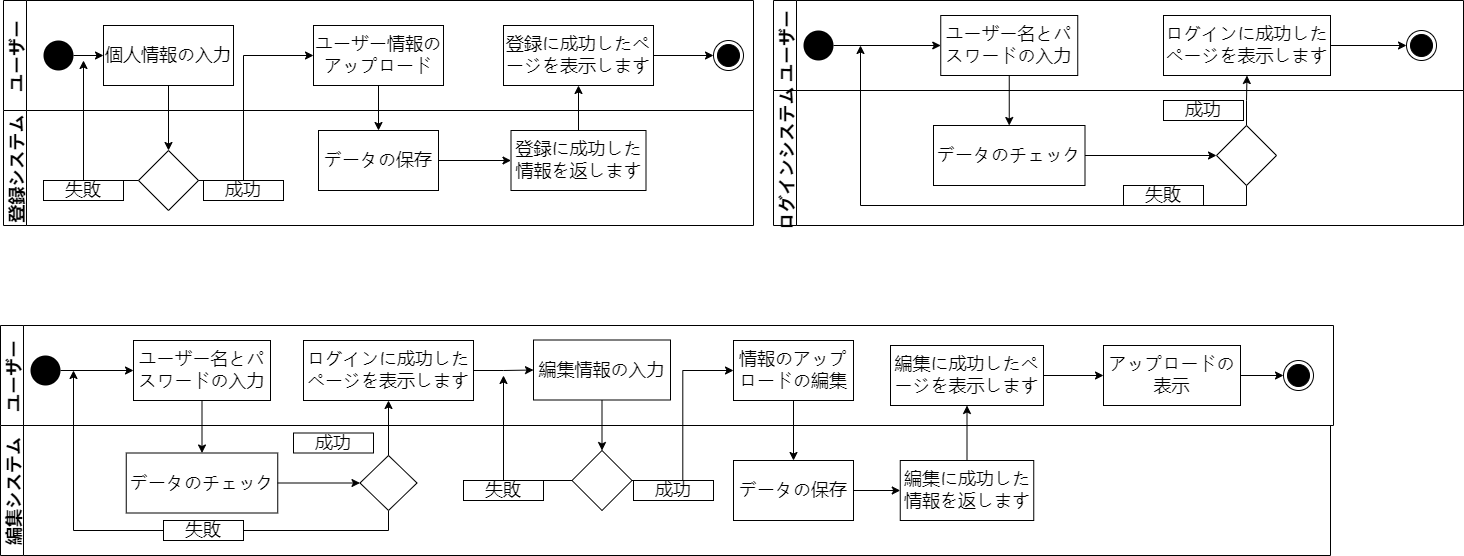

The diagram above was exported from draw.io. Its source (the exported page's mxGraphModel, read from the mxfile embedded in the PNG):
<mxGraphModel dx="1366" dy="762" grid="1" gridSize="10" guides="1" tooltips="1" connect="1" arrows="1" fold="1" page="1" pageScale="1" pageWidth="827" pageHeight="1169" math="0" shadow="0">
  <root>
    <mxCell id="0" />
    <mxCell id="1" parent="0" />
    <mxCell id="fAkW5mOXIMmCZw-cEz16-29" value="ユーザー" style="swimlane;horizontal=0;fontSize=18;" vertex="1" parent="1">
      <mxGeometry x="10" y="30" width="750" height="110" as="geometry" />
    </mxCell>
    <mxCell id="fAkW5mOXIMmCZw-cEz16-25" value="個人情報の入力" style="rounded=0;whiteSpace=wrap;html=1;fontSize=18;" vertex="1" parent="fAkW5mOXIMmCZw-cEz16-29">
      <mxGeometry x="100" y="25" width="130" height="60" as="geometry" />
    </mxCell>
    <mxCell id="fAkW5mOXIMmCZw-cEz16-19" value="" style="ellipse;html=1;shape=endState;fillColor=#000000;strokeColor=#000000;fontSize=18;" vertex="1" parent="fAkW5mOXIMmCZw-cEz16-29">
      <mxGeometry x="710" y="40" width="30" height="30" as="geometry" />
    </mxCell>
    <mxCell id="fAkW5mOXIMmCZw-cEz16-18" value="" style="ellipse;fillColor=#000000;strokeColor=none;fontSize=18;" vertex="1" parent="fAkW5mOXIMmCZw-cEz16-29">
      <mxGeometry x="40" y="40" width="30" height="30" as="geometry" />
    </mxCell>
    <mxCell id="fAkW5mOXIMmCZw-cEz16-36" value="" style="endArrow=classic;html=1;rounded=0;fontSize=18;exitX=1;exitY=0.5;exitDx=0;exitDy=0;entryX=0;entryY=0.5;entryDx=0;entryDy=0;" edge="1" parent="fAkW5mOXIMmCZw-cEz16-29" source="fAkW5mOXIMmCZw-cEz16-18" target="fAkW5mOXIMmCZw-cEz16-25">
      <mxGeometry width="50" height="50" relative="1" as="geometry">
        <mxPoint x="280" y="130" as="sourcePoint" />
        <mxPoint x="330" y="80" as="targetPoint" />
      </mxGeometry>
    </mxCell>
    <mxCell id="fAkW5mOXIMmCZw-cEz16-26" value="ユーザー情報のアップロード" style="rounded=0;whiteSpace=wrap;html=1;fontSize=18;" vertex="1" parent="fAkW5mOXIMmCZw-cEz16-29">
      <mxGeometry x="310" y="25" width="130" height="60" as="geometry" />
    </mxCell>
    <mxCell id="fAkW5mOXIMmCZw-cEz16-45" style="edgeStyle=orthogonalEdgeStyle;rounded=0;orthogonalLoop=1;jettySize=auto;html=1;entryX=0;entryY=0.5;entryDx=0;entryDy=0;fontSize=18;" edge="1" parent="fAkW5mOXIMmCZw-cEz16-29" source="fAkW5mOXIMmCZw-cEz16-43" target="fAkW5mOXIMmCZw-cEz16-19">
      <mxGeometry relative="1" as="geometry" />
    </mxCell>
    <mxCell id="fAkW5mOXIMmCZw-cEz16-43" value="登録に成功したページを表示します" style="rounded=0;whiteSpace=wrap;html=1;fontSize=18;" vertex="1" parent="fAkW5mOXIMmCZw-cEz16-29">
      <mxGeometry x="500" y="25" width="150" height="60" as="geometry" />
    </mxCell>
    <mxCell id="fAkW5mOXIMmCZw-cEz16-30" value="登録システム" style="swimlane;horizontal=0;fontSize=18;" vertex="1" parent="1">
      <mxGeometry x="10" y="140" width="750" height="115" as="geometry" />
    </mxCell>
    <mxCell id="fAkW5mOXIMmCZw-cEz16-38" value="データの保存" style="rounded=0;whiteSpace=wrap;html=1;fontSize=18;" vertex="1" parent="fAkW5mOXIMmCZw-cEz16-30">
      <mxGeometry x="315" y="20" width="120" height="60" as="geometry" />
    </mxCell>
    <mxCell id="fAkW5mOXIMmCZw-cEz16-40" value="登録に成功した情報を返します" style="rounded=0;whiteSpace=wrap;html=1;fontSize=18;" vertex="1" parent="fAkW5mOXIMmCZw-cEz16-30">
      <mxGeometry x="507.5" y="20" width="135" height="60" as="geometry" />
    </mxCell>
    <mxCell id="fAkW5mOXIMmCZw-cEz16-42" style="edgeStyle=orthogonalEdgeStyle;rounded=0;orthogonalLoop=1;jettySize=auto;html=1;exitX=1;exitY=0.5;exitDx=0;exitDy=0;entryX=0;entryY=0.5;entryDx=0;entryDy=0;fontSize=18;" edge="1" parent="fAkW5mOXIMmCZw-cEz16-30" source="fAkW5mOXIMmCZw-cEz16-38" target="fAkW5mOXIMmCZw-cEz16-40">
      <mxGeometry relative="1" as="geometry" />
    </mxCell>
    <mxCell id="fAkW5mOXIMmCZw-cEz16-90" value="" style="rhombus;whiteSpace=wrap;html=1;fontSize=18;" vertex="1" parent="fAkW5mOXIMmCZw-cEz16-30">
      <mxGeometry x="135" y="40" width="60" height="60" as="geometry" />
    </mxCell>
    <mxCell id="fAkW5mOXIMmCZw-cEz16-93" value="失敗" style="rounded=0;whiteSpace=wrap;html=1;fontSize=18;" vertex="1" parent="fAkW5mOXIMmCZw-cEz16-30">
      <mxGeometry x="40" y="70" width="80" height="20" as="geometry" />
    </mxCell>
    <mxCell id="fAkW5mOXIMmCZw-cEz16-94" value="成功" style="rounded=0;whiteSpace=wrap;html=1;fontSize=18;" vertex="1" parent="fAkW5mOXIMmCZw-cEz16-30">
      <mxGeometry x="200" y="70" width="80" height="20" as="geometry" />
    </mxCell>
    <mxCell id="fAkW5mOXIMmCZw-cEz16-53" style="edgeStyle=orthogonalEdgeStyle;rounded=0;orthogonalLoop=1;jettySize=auto;html=1;exitX=0.5;exitY=0;exitDx=0;exitDy=0;fontSize=18;entryX=0.5;entryY=1;entryDx=0;entryDy=0;" edge="1" parent="1" source="fAkW5mOXIMmCZw-cEz16-32" target="fAkW5mOXIMmCZw-cEz16-57">
      <mxGeometry relative="1" as="geometry">
        <mxPoint x="1117" y="95" as="targetPoint" />
      </mxGeometry>
    </mxCell>
    <mxCell id="fAkW5mOXIMmCZw-cEz16-61" style="edgeStyle=orthogonalEdgeStyle;rounded=0;orthogonalLoop=1;jettySize=auto;html=1;exitX=0.5;exitY=1;exitDx=0;exitDy=0;fontSize=18;" edge="1" parent="1" source="fAkW5mOXIMmCZw-cEz16-32">
      <mxGeometry relative="1" as="geometry">
        <mxPoint x="867" y="75" as="targetPoint" />
      </mxGeometry>
    </mxCell>
    <mxCell id="fAkW5mOXIMmCZw-cEz16-39" value="" style="endArrow=classic;html=1;rounded=0;fontSize=18;exitX=0.5;exitY=1;exitDx=0;exitDy=0;entryX=0.5;entryY=0;entryDx=0;entryDy=0;" edge="1" parent="1" source="fAkW5mOXIMmCZw-cEz16-26" target="fAkW5mOXIMmCZw-cEz16-38">
      <mxGeometry width="50" height="50" relative="1" as="geometry">
        <mxPoint x="290" y="160" as="sourcePoint" />
        <mxPoint x="340" y="110" as="targetPoint" />
      </mxGeometry>
    </mxCell>
    <mxCell id="fAkW5mOXIMmCZw-cEz16-44" style="edgeStyle=orthogonalEdgeStyle;rounded=0;orthogonalLoop=1;jettySize=auto;html=1;entryX=0.5;entryY=1;entryDx=0;entryDy=0;fontSize=18;" edge="1" parent="1" source="fAkW5mOXIMmCZw-cEz16-40" target="fAkW5mOXIMmCZw-cEz16-43">
      <mxGeometry relative="1" as="geometry" />
    </mxCell>
    <mxCell id="fAkW5mOXIMmCZw-cEz16-63" value="ユーザー" style="swimlane;horizontal=0;fontSize=18;" vertex="1" parent="1">
      <mxGeometry x="780" y="30" width="690" height="90" as="geometry" />
    </mxCell>
    <mxCell id="fAkW5mOXIMmCZw-cEz16-59" value="" style="ellipse;fillColor=#000000;strokeColor=none;fontSize=18;" vertex="1" parent="fAkW5mOXIMmCZw-cEz16-63">
      <mxGeometry x="30" y="30" width="30" height="30" as="geometry" />
    </mxCell>
    <mxCell id="fAkW5mOXIMmCZw-cEz16-62" value="" style="ellipse;html=1;shape=endState;fillColor=#000000;strokeColor=#000000;fontSize=18;" vertex="1" parent="fAkW5mOXIMmCZw-cEz16-63">
      <mxGeometry x="633" y="30" width="30" height="30" as="geometry" />
    </mxCell>
    <mxCell id="fAkW5mOXIMmCZw-cEz16-57" value="ログインに成功したページを表示します" style="rounded=0;whiteSpace=wrap;html=1;fontSize=18;" vertex="1" parent="fAkW5mOXIMmCZw-cEz16-63">
      <mxGeometry x="390" y="15" width="167" height="60" as="geometry" />
    </mxCell>
    <mxCell id="fAkW5mOXIMmCZw-cEz16-58" style="edgeStyle=orthogonalEdgeStyle;rounded=0;orthogonalLoop=1;jettySize=auto;html=1;exitX=1;exitY=0.5;exitDx=0;exitDy=0;fontSize=18;entryX=0;entryY=0.5;entryDx=0;entryDy=0;" edge="1" parent="fAkW5mOXIMmCZw-cEz16-63" source="fAkW5mOXIMmCZw-cEz16-57" target="fAkW5mOXIMmCZw-cEz16-62">
      <mxGeometry relative="1" as="geometry">
        <mxPoint x="450" y="45" as="targetPoint" />
      </mxGeometry>
    </mxCell>
    <mxCell id="fAkW5mOXIMmCZw-cEz16-27" value="ユーザー名とパスワードの入力" style="rounded=0;whiteSpace=wrap;html=1;fontSize=18;" vertex="1" parent="fAkW5mOXIMmCZw-cEz16-63">
      <mxGeometry x="167.25" y="15" width="137" height="60" as="geometry" />
    </mxCell>
    <mxCell id="fAkW5mOXIMmCZw-cEz16-60" style="edgeStyle=orthogonalEdgeStyle;rounded=0;orthogonalLoop=1;jettySize=auto;html=1;exitX=1;exitY=0.5;exitDx=0;exitDy=0;entryX=0;entryY=0.5;entryDx=0;entryDy=0;fontSize=18;" edge="1" parent="fAkW5mOXIMmCZw-cEz16-63" source="fAkW5mOXIMmCZw-cEz16-59" target="fAkW5mOXIMmCZw-cEz16-27">
      <mxGeometry relative="1" as="geometry" />
    </mxCell>
    <mxCell id="fAkW5mOXIMmCZw-cEz16-70" style="edgeStyle=orthogonalEdgeStyle;rounded=0;orthogonalLoop=1;jettySize=auto;html=1;exitX=0.5;exitY=1;exitDx=0;exitDy=0;fontSize=18;" edge="1" parent="1" source="fAkW5mOXIMmCZw-cEz16-71">
      <mxGeometry relative="1" as="geometry">
        <mxPoint x="80" y="400" as="targetPoint" />
      </mxGeometry>
    </mxCell>
    <mxCell id="fAkW5mOXIMmCZw-cEz16-73" value="失敗" style="rounded=0;whiteSpace=wrap;html=1;fontSize=18;" vertex="1" parent="1">
      <mxGeometry x="170" y="550" width="80" height="20" as="geometry" />
    </mxCell>
    <mxCell id="fAkW5mOXIMmCZw-cEz16-78" value="ユーザー" style="swimlane;horizontal=0;fontSize=18;" vertex="1" parent="1">
      <mxGeometry x="7" y="355" width="1333" height="100" as="geometry" />
    </mxCell>
    <mxCell id="fAkW5mOXIMmCZw-cEz16-79" value="" style="ellipse;fillColor=#000000;strokeColor=none;fontSize=18;" vertex="1" parent="fAkW5mOXIMmCZw-cEz16-78">
      <mxGeometry x="30" y="30" width="30" height="30" as="geometry" />
    </mxCell>
    <mxCell id="fAkW5mOXIMmCZw-cEz16-80" value="編集システム" style="swimlane;horizontal=0;fontSize=18;" vertex="1" parent="fAkW5mOXIMmCZw-cEz16-78">
      <mxGeometry y="100" width="1330" height="130" as="geometry" />
    </mxCell>
    <mxCell id="fAkW5mOXIMmCZw-cEz16-71" value="" style="rhombus;whiteSpace=wrap;html=1;fontSize=18;" vertex="1" parent="fAkW5mOXIMmCZw-cEz16-80">
      <mxGeometry x="359.5" y="30" width="57" height="55" as="geometry" />
    </mxCell>
    <mxCell id="fAkW5mOXIMmCZw-cEz16-68" value="データのチェック" style="rounded=0;whiteSpace=wrap;html=1;fontSize=18;" vertex="1" parent="fAkW5mOXIMmCZw-cEz16-80">
      <mxGeometry x="125.75" y="27.5" width="151.5" height="60" as="geometry" />
    </mxCell>
    <mxCell id="fAkW5mOXIMmCZw-cEz16-67" style="edgeStyle=orthogonalEdgeStyle;rounded=0;orthogonalLoop=1;jettySize=auto;html=1;exitX=1;exitY=0.5;exitDx=0;exitDy=0;entryX=0;entryY=0.5;entryDx=0;entryDy=0;fontSize=18;" edge="1" parent="fAkW5mOXIMmCZw-cEz16-80" source="fAkW5mOXIMmCZw-cEz16-68" target="fAkW5mOXIMmCZw-cEz16-71">
      <mxGeometry relative="1" as="geometry" />
    </mxCell>
    <mxCell id="fAkW5mOXIMmCZw-cEz16-102" style="edgeStyle=orthogonalEdgeStyle;rounded=0;orthogonalLoop=1;jettySize=auto;html=1;exitX=1;exitY=0.5;exitDx=0;exitDy=0;entryX=0;entryY=0.5;entryDx=0;entryDy=0;fontSize=18;" edge="1" parent="fAkW5mOXIMmCZw-cEz16-80" source="fAkW5mOXIMmCZw-cEz16-88" target="fAkW5mOXIMmCZw-cEz16-101">
      <mxGeometry relative="1" as="geometry" />
    </mxCell>
    <mxCell id="fAkW5mOXIMmCZw-cEz16-88" value="データの保存" style="rounded=0;whiteSpace=wrap;html=1;fontSize=18;" vertex="1" parent="fAkW5mOXIMmCZw-cEz16-80">
      <mxGeometry x="733" y="35" width="120" height="60" as="geometry" />
    </mxCell>
    <mxCell id="fAkW5mOXIMmCZw-cEz16-96" value="" style="rhombus;whiteSpace=wrap;html=1;fontSize=18;" vertex="1" parent="fAkW5mOXIMmCZw-cEz16-80">
      <mxGeometry x="571.5" y="25" width="60" height="60" as="geometry" />
    </mxCell>
    <mxCell id="fAkW5mOXIMmCZw-cEz16-99" value="失敗" style="rounded=0;whiteSpace=wrap;html=1;fontSize=18;" vertex="1" parent="fAkW5mOXIMmCZw-cEz16-80">
      <mxGeometry x="463" y="55" width="80" height="20" as="geometry" />
    </mxCell>
    <mxCell id="fAkW5mOXIMmCZw-cEz16-100" value="成功" style="rounded=0;whiteSpace=wrap;html=1;fontSize=18;" vertex="1" parent="fAkW5mOXIMmCZw-cEz16-80">
      <mxGeometry x="633" y="55" width="80" height="20" as="geometry" />
    </mxCell>
    <mxCell id="fAkW5mOXIMmCZw-cEz16-72" value="成功" style="rounded=0;whiteSpace=wrap;html=1;fontSize=18;" vertex="1" parent="fAkW5mOXIMmCZw-cEz16-80">
      <mxGeometry x="293" y="7.5" width="80" height="20" as="geometry" />
    </mxCell>
    <mxCell id="fAkW5mOXIMmCZw-cEz16-101" value="編集に成功した情報を返します" style="rounded=0;whiteSpace=wrap;html=1;fontSize=18;" vertex="1" parent="fAkW5mOXIMmCZw-cEz16-80">
      <mxGeometry x="899.75" y="35" width="133.5" height="60" as="geometry" />
    </mxCell>
    <mxCell id="fAkW5mOXIMmCZw-cEz16-97" style="edgeStyle=orthogonalEdgeStyle;rounded=0;orthogonalLoop=1;jettySize=auto;html=1;exitX=0.5;exitY=1;exitDx=0;exitDy=0;entryX=0.5;entryY=0;entryDx=0;entryDy=0;fontSize=18;" edge="1" parent="fAkW5mOXIMmCZw-cEz16-78" source="fAkW5mOXIMmCZw-cEz16-84" target="fAkW5mOXIMmCZw-cEz16-96">
      <mxGeometry relative="1" as="geometry" />
    </mxCell>
    <mxCell id="fAkW5mOXIMmCZw-cEz16-84" value="編集情報の入力" style="rounded=0;whiteSpace=wrap;html=1;fontSize=18;" vertex="1" parent="fAkW5mOXIMmCZw-cEz16-78">
      <mxGeometry x="533" y="14.5" width="137" height="60" as="geometry" />
    </mxCell>
    <mxCell id="fAkW5mOXIMmCZw-cEz16-89" style="edgeStyle=orthogonalEdgeStyle;rounded=0;orthogonalLoop=1;jettySize=auto;html=1;exitX=0.5;exitY=1;exitDx=0;exitDy=0;entryX=0.5;entryY=0;entryDx=0;entryDy=0;fontSize=18;" edge="1" parent="fAkW5mOXIMmCZw-cEz16-78" source="fAkW5mOXIMmCZw-cEz16-85" target="fAkW5mOXIMmCZw-cEz16-88">
      <mxGeometry relative="1" as="geometry" />
    </mxCell>
    <mxCell id="fAkW5mOXIMmCZw-cEz16-85" value="情報のアップロードの編集" style="rounded=0;whiteSpace=wrap;html=1;fontSize=18;" vertex="1" parent="fAkW5mOXIMmCZw-cEz16-78">
      <mxGeometry x="733" y="15" width="120" height="60" as="geometry" />
    </mxCell>
    <mxCell id="fAkW5mOXIMmCZw-cEz16-86" style="edgeStyle=orthogonalEdgeStyle;rounded=0;orthogonalLoop=1;jettySize=auto;html=1;exitX=1;exitY=0.5;exitDx=0;exitDy=0;fontSize=18;entryX=0;entryY=0.5;entryDx=0;entryDy=0;" edge="1" parent="fAkW5mOXIMmCZw-cEz16-78" source="fAkW5mOXIMmCZw-cEz16-96" target="fAkW5mOXIMmCZw-cEz16-85">
      <mxGeometry relative="1" as="geometry" />
    </mxCell>
    <mxCell id="fAkW5mOXIMmCZw-cEz16-66" value="ユーザー名とパスワードの入力" style="rounded=0;whiteSpace=wrap;html=1;fontSize=18;" vertex="1" parent="fAkW5mOXIMmCZw-cEz16-78">
      <mxGeometry x="133" y="15" width="137" height="60" as="geometry" />
    </mxCell>
    <mxCell id="fAkW5mOXIMmCZw-cEz16-76" style="edgeStyle=orthogonalEdgeStyle;rounded=0;orthogonalLoop=1;jettySize=auto;html=1;exitX=1;exitY=0.5;exitDx=0;exitDy=0;entryX=0;entryY=0.5;entryDx=0;entryDy=0;fontSize=18;" edge="1" parent="fAkW5mOXIMmCZw-cEz16-78" source="fAkW5mOXIMmCZw-cEz16-79" target="fAkW5mOXIMmCZw-cEz16-66">
      <mxGeometry relative="1" as="geometry" />
    </mxCell>
    <mxCell id="fAkW5mOXIMmCZw-cEz16-75" value="ログインに成功したページを表示します" style="rounded=0;whiteSpace=wrap;html=1;fontSize=18;" vertex="1" parent="fAkW5mOXIMmCZw-cEz16-78">
      <mxGeometry x="303" y="15" width="170" height="60" as="geometry" />
    </mxCell>
    <mxCell id="fAkW5mOXIMmCZw-cEz16-83" style="edgeStyle=orthogonalEdgeStyle;rounded=0;orthogonalLoop=1;jettySize=auto;html=1;exitX=1;exitY=0.5;exitDx=0;exitDy=0;fontSize=18;" edge="1" parent="fAkW5mOXIMmCZw-cEz16-78" source="fAkW5mOXIMmCZw-cEz16-75" target="fAkW5mOXIMmCZw-cEz16-84">
      <mxGeometry relative="1" as="geometry">
        <mxPoint x="403" y="45" as="targetPoint" />
      </mxGeometry>
    </mxCell>
    <mxCell id="fAkW5mOXIMmCZw-cEz16-69" style="edgeStyle=orthogonalEdgeStyle;rounded=0;orthogonalLoop=1;jettySize=auto;html=1;exitX=0.5;exitY=0;exitDx=0;exitDy=0;fontSize=18;entryX=0.5;entryY=1;entryDx=0;entryDy=0;" edge="1" parent="fAkW5mOXIMmCZw-cEz16-78" source="fAkW5mOXIMmCZw-cEz16-71" target="fAkW5mOXIMmCZw-cEz16-75">
      <mxGeometry relative="1" as="geometry">
        <mxPoint x="323" y="65" as="targetPoint" />
      </mxGeometry>
    </mxCell>
    <mxCell id="fAkW5mOXIMmCZw-cEz16-65" style="edgeStyle=orthogonalEdgeStyle;rounded=0;orthogonalLoop=1;jettySize=auto;html=1;exitX=0.5;exitY=1;exitDx=0;exitDy=0;entryX=0.5;entryY=0;entryDx=0;entryDy=0;fontSize=18;" edge="1" parent="fAkW5mOXIMmCZw-cEz16-78" source="fAkW5mOXIMmCZw-cEz16-66" target="fAkW5mOXIMmCZw-cEz16-68">
      <mxGeometry relative="1" as="geometry" />
    </mxCell>
    <mxCell id="fAkW5mOXIMmCZw-cEz16-106" style="edgeStyle=orthogonalEdgeStyle;rounded=0;orthogonalLoop=1;jettySize=auto;html=1;exitX=1;exitY=0.5;exitDx=0;exitDy=0;fontSize=18;" edge="1" parent="fAkW5mOXIMmCZw-cEz16-78" source="fAkW5mOXIMmCZw-cEz16-103" target="fAkW5mOXIMmCZw-cEz16-105">
      <mxGeometry relative="1" as="geometry" />
    </mxCell>
    <mxCell id="fAkW5mOXIMmCZw-cEz16-103" value="編集に成功したページを表示します" style="rounded=0;whiteSpace=wrap;html=1;fontSize=18;" vertex="1" parent="fAkW5mOXIMmCZw-cEz16-78">
      <mxGeometry x="890" y="20" width="153" height="60" as="geometry" />
    </mxCell>
    <mxCell id="fAkW5mOXIMmCZw-cEz16-104" style="edgeStyle=orthogonalEdgeStyle;rounded=0;orthogonalLoop=1;jettySize=auto;html=1;exitX=0.5;exitY=0;exitDx=0;exitDy=0;entryX=0.5;entryY=1;entryDx=0;entryDy=0;fontSize=18;" edge="1" parent="fAkW5mOXIMmCZw-cEz16-78" source="fAkW5mOXIMmCZw-cEz16-101" target="fAkW5mOXIMmCZw-cEz16-103">
      <mxGeometry relative="1" as="geometry" />
    </mxCell>
    <mxCell id="fAkW5mOXIMmCZw-cEz16-108" style="edgeStyle=orthogonalEdgeStyle;rounded=0;orthogonalLoop=1;jettySize=auto;html=1;exitX=1;exitY=0.5;exitDx=0;exitDy=0;entryX=0;entryY=0.5;entryDx=0;entryDy=0;fontSize=18;" edge="1" parent="fAkW5mOXIMmCZw-cEz16-78" source="fAkW5mOXIMmCZw-cEz16-105" target="fAkW5mOXIMmCZw-cEz16-107">
      <mxGeometry relative="1" as="geometry" />
    </mxCell>
    <mxCell id="fAkW5mOXIMmCZw-cEz16-105" value="アップロードの表示" style="rounded=0;whiteSpace=wrap;html=1;fontSize=18;" vertex="1" parent="fAkW5mOXIMmCZw-cEz16-78">
      <mxGeometry x="1103" y="20" width="137" height="60" as="geometry" />
    </mxCell>
    <mxCell id="fAkW5mOXIMmCZw-cEz16-107" value="" style="ellipse;html=1;shape=endState;fillColor=#000000;strokeColor=#000000;fontSize=18;" vertex="1" parent="fAkW5mOXIMmCZw-cEz16-78">
      <mxGeometry x="1283" y="35" width="30" height="30" as="geometry" />
    </mxCell>
    <mxCell id="fAkW5mOXIMmCZw-cEz16-64" value="ログインシステム" style="swimlane;horizontal=0;fontSize=18;" vertex="1" parent="1">
      <mxGeometry x="780" y="120" width="690" height="135" as="geometry" />
    </mxCell>
    <mxCell id="fAkW5mOXIMmCZw-cEz16-32" value="" style="rhombus;whiteSpace=wrap;html=1;fontSize=18;" vertex="1" parent="fAkW5mOXIMmCZw-cEz16-64">
      <mxGeometry x="443" y="35" width="60" height="60" as="geometry" />
    </mxCell>
    <mxCell id="fAkW5mOXIMmCZw-cEz16-54" value="成功" style="rounded=0;whiteSpace=wrap;html=1;fontSize=18;" vertex="1" parent="fAkW5mOXIMmCZw-cEz16-64">
      <mxGeometry x="390" y="10" width="80" height="20" as="geometry" />
    </mxCell>
    <mxCell id="fAkW5mOXIMmCZw-cEz16-55" value="失敗" style="rounded=0;whiteSpace=wrap;html=1;fontSize=18;" vertex="1" parent="fAkW5mOXIMmCZw-cEz16-64">
      <mxGeometry x="350" y="95" width="80" height="20" as="geometry" />
    </mxCell>
    <mxCell id="fAkW5mOXIMmCZw-cEz16-28" value="データのチェック" style="rounded=0;whiteSpace=wrap;html=1;fontSize=18;" vertex="1" parent="fAkW5mOXIMmCZw-cEz16-64">
      <mxGeometry x="160" y="35" width="151.5" height="60" as="geometry" />
    </mxCell>
    <mxCell id="fAkW5mOXIMmCZw-cEz16-49" style="edgeStyle=orthogonalEdgeStyle;rounded=0;orthogonalLoop=1;jettySize=auto;html=1;exitX=1;exitY=0.5;exitDx=0;exitDy=0;entryX=0;entryY=0.5;entryDx=0;entryDy=0;fontSize=18;" edge="1" parent="fAkW5mOXIMmCZw-cEz16-64" source="fAkW5mOXIMmCZw-cEz16-28" target="fAkW5mOXIMmCZw-cEz16-32">
      <mxGeometry relative="1" as="geometry" />
    </mxCell>
    <mxCell id="fAkW5mOXIMmCZw-cEz16-87" style="edgeStyle=orthogonalEdgeStyle;rounded=0;orthogonalLoop=1;jettySize=auto;html=1;exitX=0.5;exitY=1;exitDx=0;exitDy=0;entryX=0.5;entryY=0;entryDx=0;entryDy=0;fontSize=18;" edge="1" parent="1" source="fAkW5mOXIMmCZw-cEz16-27" target="fAkW5mOXIMmCZw-cEz16-28">
      <mxGeometry relative="1" as="geometry" />
    </mxCell>
    <mxCell id="fAkW5mOXIMmCZw-cEz16-91" style="edgeStyle=orthogonalEdgeStyle;rounded=0;orthogonalLoop=1;jettySize=auto;html=1;exitX=0.5;exitY=1;exitDx=0;exitDy=0;entryX=0.5;entryY=0;entryDx=0;entryDy=0;fontSize=18;" edge="1" parent="1" source="fAkW5mOXIMmCZw-cEz16-25" target="fAkW5mOXIMmCZw-cEz16-90">
      <mxGeometry relative="1" as="geometry" />
    </mxCell>
    <mxCell id="fAkW5mOXIMmCZw-cEz16-92" style="edgeStyle=orthogonalEdgeStyle;rounded=0;orthogonalLoop=1;jettySize=auto;html=1;exitX=0;exitY=0.5;exitDx=0;exitDy=0;fontSize=18;" edge="1" parent="1" source="fAkW5mOXIMmCZw-cEz16-90">
      <mxGeometry relative="1" as="geometry">
        <mxPoint x="90" y="90" as="targetPoint" />
      </mxGeometry>
    </mxCell>
    <mxCell id="fAkW5mOXIMmCZw-cEz16-37" value="" style="endArrow=classic;html=1;rounded=0;fontSize=18;exitX=1;exitY=0.5;exitDx=0;exitDy=0;entryX=0;entryY=0.5;entryDx=0;entryDy=0;" edge="1" parent="1" source="fAkW5mOXIMmCZw-cEz16-90" target="fAkW5mOXIMmCZw-cEz16-26">
      <mxGeometry width="50" height="50" relative="1" as="geometry">
        <mxPoint x="290" y="160" as="sourcePoint" />
        <mxPoint x="340" y="110" as="targetPoint" />
        <Array as="points">
          <mxPoint x="250" y="210" />
          <mxPoint x="250" y="85" />
        </Array>
      </mxGeometry>
    </mxCell>
    <mxCell id="fAkW5mOXIMmCZw-cEz16-109" style="edgeStyle=orthogonalEdgeStyle;rounded=0;orthogonalLoop=1;jettySize=auto;html=1;exitX=0;exitY=0.5;exitDx=0;exitDy=0;fontSize=18;" edge="1" parent="1" source="fAkW5mOXIMmCZw-cEz16-96">
      <mxGeometry relative="1" as="geometry">
        <mxPoint x="510" y="405" as="targetPoint" />
      </mxGeometry>
    </mxCell>
  </root>
</mxGraphModel>